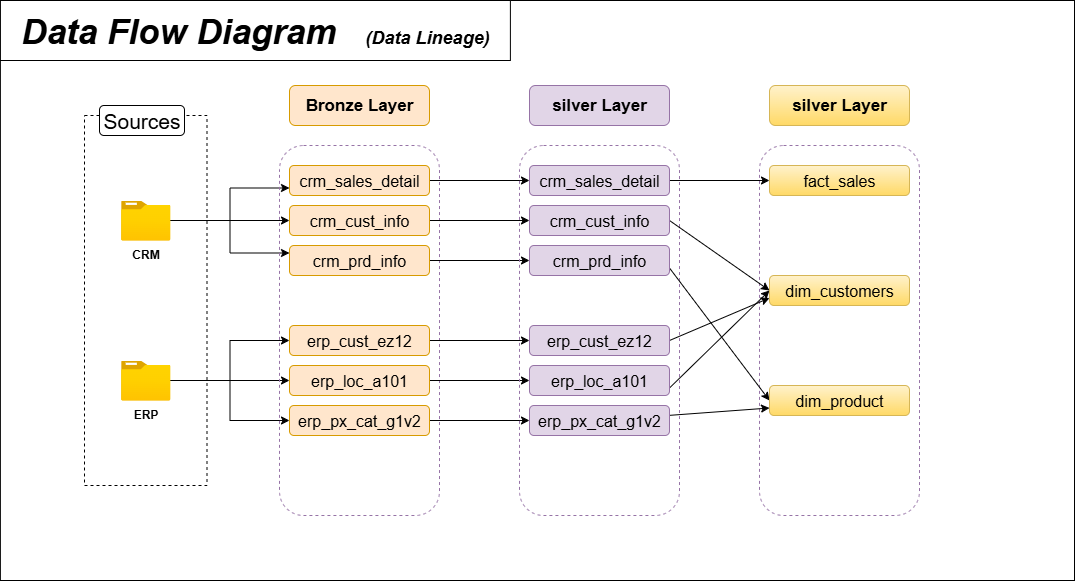

The diagram above was exported from draw.io. Its source (the exported page's mxGraphModel, read from the mxfile embedded in the PNG):
<mxGraphModel dx="1963" dy="175" grid="1" gridSize="10" guides="1" tooltips="1" connect="1" arrows="1" fold="1" page="0" pageScale="1" pageWidth="1200" pageHeight="1600" math="0" shadow="0">
  <root>
    <mxCell id="0" />
    <mxCell id="1" parent="0" />
    <mxCell id="K13-kczlHJDtnJxJhLGQ-74" value="" style="rounded=0;whiteSpace=wrap;html=1;" vertex="1" parent="1">
      <mxGeometry x="-404.11" y="655" width="1074.11" height="580" as="geometry" />
    </mxCell>
    <mxCell id="K13-kczlHJDtnJxJhLGQ-76" value="" style="rounded=0;whiteSpace=wrap;html=1;fillColor=none;dashed=1;" vertex="1" parent="1">
      <mxGeometry x="-320" y="770" width="122.5" height="370" as="geometry" />
    </mxCell>
    <mxCell id="K13-kczlHJDtnJxJhLGQ-77" value="&lt;font style=&quot;font-size: 21px;&quot;&gt;Sources&lt;/font&gt;" style="rounded=1;whiteSpace=wrap;html=1;" vertex="1" parent="1">
      <mxGeometry x="-305" y="760" width="85" height="30" as="geometry" />
    </mxCell>
    <mxCell id="K13-kczlHJDtnJxJhLGQ-78" style="edgeStyle=orthogonalEdgeStyle;rounded=0;orthogonalLoop=1;jettySize=auto;html=1;entryX=0;entryY=0.5;entryDx=0;entryDy=0;" edge="1" parent="1" source="K13-kczlHJDtnJxJhLGQ-81" target="K13-kczlHJDtnJxJhLGQ-91">
      <mxGeometry relative="1" as="geometry" />
    </mxCell>
    <mxCell id="K13-kczlHJDtnJxJhLGQ-79" style="edgeStyle=orthogonalEdgeStyle;rounded=0;orthogonalLoop=1;jettySize=auto;html=1;entryX=0;entryY=0.75;entryDx=0;entryDy=0;" edge="1" parent="1" source="K13-kczlHJDtnJxJhLGQ-81" target="K13-kczlHJDtnJxJhLGQ-89">
      <mxGeometry relative="1" as="geometry" />
    </mxCell>
    <mxCell id="K13-kczlHJDtnJxJhLGQ-80" style="edgeStyle=orthogonalEdgeStyle;rounded=0;orthogonalLoop=1;jettySize=auto;html=1;entryX=0;entryY=0.25;entryDx=0;entryDy=0;" edge="1" parent="1" source="K13-kczlHJDtnJxJhLGQ-81" target="K13-kczlHJDtnJxJhLGQ-93">
      <mxGeometry relative="1" as="geometry" />
    </mxCell>
    <mxCell id="K13-kczlHJDtnJxJhLGQ-81" value="CRM" style="image;aspect=fixed;html=1;points=[];align=center;fontSize=12;image=img/lib/azure2/general/Folder_Blank.svg;fontStyle=1" vertex="1" parent="1">
      <mxGeometry x="-283.4" y="855" width="49.29" height="40" as="geometry" />
    </mxCell>
    <mxCell id="K13-kczlHJDtnJxJhLGQ-82" style="edgeStyle=orthogonalEdgeStyle;rounded=0;orthogonalLoop=1;jettySize=auto;html=1;entryX=0;entryY=0.5;entryDx=0;entryDy=0;" edge="1" parent="1" source="K13-kczlHJDtnJxJhLGQ-85" target="K13-kczlHJDtnJxJhLGQ-97">
      <mxGeometry relative="1" as="geometry" />
    </mxCell>
    <mxCell id="K13-kczlHJDtnJxJhLGQ-83" style="edgeStyle=orthogonalEdgeStyle;rounded=0;orthogonalLoop=1;jettySize=auto;html=1;entryX=0;entryY=0.5;entryDx=0;entryDy=0;" edge="1" parent="1" source="K13-kczlHJDtnJxJhLGQ-85" target="K13-kczlHJDtnJxJhLGQ-95">
      <mxGeometry relative="1" as="geometry" />
    </mxCell>
    <mxCell id="K13-kczlHJDtnJxJhLGQ-84" style="edgeStyle=orthogonalEdgeStyle;rounded=0;orthogonalLoop=1;jettySize=auto;html=1;entryX=0;entryY=0.5;entryDx=0;entryDy=0;" edge="1" parent="1" source="K13-kczlHJDtnJxJhLGQ-85" target="K13-kczlHJDtnJxJhLGQ-99">
      <mxGeometry relative="1" as="geometry" />
    </mxCell>
    <mxCell id="K13-kczlHJDtnJxJhLGQ-85" value="ERP" style="image;aspect=fixed;html=1;points=[];align=center;fontSize=12;image=img/lib/azure2/general/Folder_Blank.svg;fontStyle=1" vertex="1" parent="1">
      <mxGeometry x="-283.4" y="1015" width="49.29" height="40" as="geometry" />
    </mxCell>
    <mxCell id="K13-kczlHJDtnJxJhLGQ-86" value="" style="rounded=1;whiteSpace=wrap;html=1;fillColor=none;strokeColor=#9673a6;dashed=1;" vertex="1" parent="1">
      <mxGeometry x="-125" y="800" width="160" height="370" as="geometry" />
    </mxCell>
    <mxCell id="K13-kczlHJDtnJxJhLGQ-87" value="&lt;b&gt;&lt;font style=&quot;font-size: 17px;&quot;&gt;Bronze Layer&lt;/font&gt;&lt;/b&gt;" style="rounded=1;whiteSpace=wrap;html=1;fillColor=#ffe6cc;strokeColor=#d79b00;" vertex="1" parent="1">
      <mxGeometry x="-115" y="740" width="140" height="40" as="geometry" />
    </mxCell>
    <mxCell id="K13-kczlHJDtnJxJhLGQ-88" style="edgeStyle=orthogonalEdgeStyle;rounded=0;orthogonalLoop=1;jettySize=auto;html=1;entryX=0;entryY=0.5;entryDx=0;entryDy=0;" edge="1" parent="1" source="K13-kczlHJDtnJxJhLGQ-89" target="K13-kczlHJDtnJxJhLGQ-104">
      <mxGeometry relative="1" as="geometry" />
    </mxCell>
    <mxCell id="K13-kczlHJDtnJxJhLGQ-89" value="&lt;span style=&quot;font-size: 16px;&quot;&gt;crm_sales_detail&lt;/span&gt;" style="rounded=1;whiteSpace=wrap;html=1;fillColor=#ffe6cc;strokeColor=#d79b00;" vertex="1" parent="1">
      <mxGeometry x="-115" y="820" width="140" height="30" as="geometry" />
    </mxCell>
    <mxCell id="K13-kczlHJDtnJxJhLGQ-90" style="edgeStyle=orthogonalEdgeStyle;rounded=0;orthogonalLoop=1;jettySize=auto;html=1;entryX=0;entryY=0.5;entryDx=0;entryDy=0;" edge="1" parent="1" source="K13-kczlHJDtnJxJhLGQ-91" target="K13-kczlHJDtnJxJhLGQ-106">
      <mxGeometry relative="1" as="geometry" />
    </mxCell>
    <mxCell id="K13-kczlHJDtnJxJhLGQ-91" value="&lt;span style=&quot;font-size: 16px;&quot;&gt;crm_cust_info&lt;/span&gt;" style="rounded=1;whiteSpace=wrap;html=1;fillColor=#ffe6cc;strokeColor=#d79b00;" vertex="1" parent="1">
      <mxGeometry x="-115" y="860" width="140" height="30" as="geometry" />
    </mxCell>
    <mxCell id="K13-kczlHJDtnJxJhLGQ-92" style="edgeStyle=orthogonalEdgeStyle;rounded=0;orthogonalLoop=1;jettySize=auto;html=1;entryX=0;entryY=0.5;entryDx=0;entryDy=0;" edge="1" parent="1" source="K13-kczlHJDtnJxJhLGQ-93" target="K13-kczlHJDtnJxJhLGQ-108">
      <mxGeometry relative="1" as="geometry" />
    </mxCell>
    <mxCell id="K13-kczlHJDtnJxJhLGQ-93" value="&lt;span style=&quot;font-size: 16px;&quot;&gt;crm_prd_info&lt;/span&gt;" style="rounded=1;whiteSpace=wrap;html=1;fillColor=#ffe6cc;strokeColor=#d79b00;" vertex="1" parent="1">
      <mxGeometry x="-115" y="900" width="140" height="30" as="geometry" />
    </mxCell>
    <mxCell id="K13-kczlHJDtnJxJhLGQ-94" style="edgeStyle=orthogonalEdgeStyle;rounded=0;orthogonalLoop=1;jettySize=auto;html=1;entryX=0;entryY=0.5;entryDx=0;entryDy=0;" edge="1" parent="1" source="K13-kczlHJDtnJxJhLGQ-95" target="K13-kczlHJDtnJxJhLGQ-110">
      <mxGeometry relative="1" as="geometry" />
    </mxCell>
    <mxCell id="K13-kczlHJDtnJxJhLGQ-95" value="&lt;span style=&quot;font-size: 16px;&quot;&gt;erp_cust_ez12&lt;/span&gt;" style="rounded=1;whiteSpace=wrap;html=1;fillColor=#ffe6cc;strokeColor=#d79b00;" vertex="1" parent="1">
      <mxGeometry x="-115" y="980" width="140" height="30" as="geometry" />
    </mxCell>
    <mxCell id="K13-kczlHJDtnJxJhLGQ-96" style="edgeStyle=orthogonalEdgeStyle;rounded=0;orthogonalLoop=1;jettySize=auto;html=1;entryX=0;entryY=0.5;entryDx=0;entryDy=0;" edge="1" parent="1" source="K13-kczlHJDtnJxJhLGQ-97" target="K13-kczlHJDtnJxJhLGQ-112">
      <mxGeometry relative="1" as="geometry" />
    </mxCell>
    <mxCell id="K13-kczlHJDtnJxJhLGQ-97" value="&lt;span style=&quot;font-size: 16px;&quot;&gt;erp_loc_a101&lt;/span&gt;" style="rounded=1;whiteSpace=wrap;html=1;fillColor=#ffe6cc;strokeColor=#d79b00;" vertex="1" parent="1">
      <mxGeometry x="-115" y="1020" width="140" height="30" as="geometry" />
    </mxCell>
    <mxCell id="K13-kczlHJDtnJxJhLGQ-98" style="edgeStyle=orthogonalEdgeStyle;rounded=0;orthogonalLoop=1;jettySize=auto;html=1;entryX=0;entryY=0.5;entryDx=0;entryDy=0;" edge="1" parent="1" source="K13-kczlHJDtnJxJhLGQ-99" target="K13-kczlHJDtnJxJhLGQ-114">
      <mxGeometry relative="1" as="geometry" />
    </mxCell>
    <mxCell id="K13-kczlHJDtnJxJhLGQ-99" value="&lt;span style=&quot;font-size: 16px;&quot;&gt;erp_px_cat_g1v2&lt;/span&gt;" style="rounded=1;whiteSpace=wrap;html=1;fillColor=#ffe6cc;strokeColor=#d79b00;" vertex="1" parent="1">
      <mxGeometry x="-115" y="1060" width="140" height="30" as="geometry" />
    </mxCell>
    <mxCell id="K13-kczlHJDtnJxJhLGQ-100" value="" style="rounded=1;whiteSpace=wrap;html=1;fillColor=none;strokeColor=#9673a6;dashed=1;" vertex="1" parent="1">
      <mxGeometry x="115" y="800" width="160" height="370" as="geometry" />
    </mxCell>
    <mxCell id="K13-kczlHJDtnJxJhLGQ-101" value="" style="rounded=1;whiteSpace=wrap;html=1;fillColor=none;strokeColor=#9673a6;dashed=1;" vertex="1" parent="1">
      <mxGeometry x="355" y="800" width="160" height="370" as="geometry" />
    </mxCell>
    <mxCell id="K13-kczlHJDtnJxJhLGQ-102" value="&lt;b&gt;&lt;font style=&quot;font-size: 17px;&quot;&gt;silver Layer&lt;/font&gt;&lt;/b&gt;" style="rounded=1;whiteSpace=wrap;html=1;fillColor=#e1d5e7;strokeColor=#9673a6;" vertex="1" parent="1">
      <mxGeometry x="125" y="740" width="140" height="40" as="geometry" />
    </mxCell>
    <mxCell id="K13-kczlHJDtnJxJhLGQ-103" style="edgeStyle=orthogonalEdgeStyle;rounded=0;orthogonalLoop=1;jettySize=auto;html=1;entryX=0;entryY=0.5;entryDx=0;entryDy=0;" edge="1" parent="1" source="K13-kczlHJDtnJxJhLGQ-104" target="K13-kczlHJDtnJxJhLGQ-116">
      <mxGeometry relative="1" as="geometry" />
    </mxCell>
    <mxCell id="K13-kczlHJDtnJxJhLGQ-104" value="&lt;span style=&quot;font-size: 16px;&quot;&gt;crm_sales_detail&lt;/span&gt;" style="rounded=1;whiteSpace=wrap;html=1;fillColor=#e1d5e7;strokeColor=#9673a6;" vertex="1" parent="1">
      <mxGeometry x="125" y="820" width="140" height="30" as="geometry" />
    </mxCell>
    <mxCell id="K13-kczlHJDtnJxJhLGQ-105" style="rounded=0;orthogonalLoop=1;jettySize=auto;html=1;entryX=0;entryY=0.5;entryDx=0;entryDy=0;exitX=1;exitY=0.5;exitDx=0;exitDy=0;" edge="1" parent="1" source="K13-kczlHJDtnJxJhLGQ-106" target="K13-kczlHJDtnJxJhLGQ-117">
      <mxGeometry relative="1" as="geometry" />
    </mxCell>
    <mxCell id="K13-kczlHJDtnJxJhLGQ-106" value="&lt;span style=&quot;font-size: 16px;&quot;&gt;crm_cust_info&lt;/span&gt;" style="rounded=1;whiteSpace=wrap;html=1;fillColor=#e1d5e7;strokeColor=#9673a6;" vertex="1" parent="1">
      <mxGeometry x="125" y="860" width="140" height="30" as="geometry" />
    </mxCell>
    <mxCell id="K13-kczlHJDtnJxJhLGQ-107" style="rounded=0;orthogonalLoop=1;jettySize=auto;html=1;entryX=0;entryY=0.5;entryDx=0;entryDy=0;exitX=1;exitY=0.75;exitDx=0;exitDy=0;" edge="1" parent="1" source="K13-kczlHJDtnJxJhLGQ-108" target="K13-kczlHJDtnJxJhLGQ-118">
      <mxGeometry relative="1" as="geometry" />
    </mxCell>
    <mxCell id="K13-kczlHJDtnJxJhLGQ-108" value="&lt;span style=&quot;font-size: 16px;&quot;&gt;crm_prd_info&lt;/span&gt;" style="rounded=1;whiteSpace=wrap;html=1;fillColor=#e1d5e7;strokeColor=#9673a6;" vertex="1" parent="1">
      <mxGeometry x="125" y="900" width="140" height="30" as="geometry" />
    </mxCell>
    <mxCell id="K13-kczlHJDtnJxJhLGQ-109" style="rounded=0;orthogonalLoop=1;jettySize=auto;html=1;entryX=0;entryY=0.75;entryDx=0;entryDy=0;exitX=1;exitY=0.5;exitDx=0;exitDy=0;" edge="1" parent="1" source="K13-kczlHJDtnJxJhLGQ-110" target="K13-kczlHJDtnJxJhLGQ-117">
      <mxGeometry relative="1" as="geometry" />
    </mxCell>
    <mxCell id="K13-kczlHJDtnJxJhLGQ-110" value="&lt;span style=&quot;font-size: 16px;&quot;&gt;erp_cust_ez12&lt;/span&gt;" style="rounded=1;whiteSpace=wrap;html=1;fillColor=#e1d5e7;strokeColor=#9673a6;" vertex="1" parent="1">
      <mxGeometry x="125" y="980" width="140" height="30" as="geometry" />
    </mxCell>
    <mxCell id="K13-kczlHJDtnJxJhLGQ-111" style="rounded=0;orthogonalLoop=1;jettySize=auto;html=1;entryX=0;entryY=0.5;entryDx=0;entryDy=0;exitX=1;exitY=0.75;exitDx=0;exitDy=0;" edge="1" parent="1" source="K13-kczlHJDtnJxJhLGQ-112" target="K13-kczlHJDtnJxJhLGQ-117">
      <mxGeometry relative="1" as="geometry" />
    </mxCell>
    <mxCell id="K13-kczlHJDtnJxJhLGQ-112" value="&lt;span style=&quot;font-size: 16px;&quot;&gt;erp_loc_a101&lt;/span&gt;" style="rounded=1;whiteSpace=wrap;html=1;fillColor=#e1d5e7;strokeColor=#9673a6;" vertex="1" parent="1">
      <mxGeometry x="125" y="1020" width="140" height="30" as="geometry" />
    </mxCell>
    <mxCell id="K13-kczlHJDtnJxJhLGQ-113" style="rounded=0;orthogonalLoop=1;jettySize=auto;html=1;entryX=0;entryY=0.75;entryDx=0;entryDy=0;" edge="1" parent="1" source="K13-kczlHJDtnJxJhLGQ-114" target="K13-kczlHJDtnJxJhLGQ-118">
      <mxGeometry relative="1" as="geometry" />
    </mxCell>
    <mxCell id="K13-kczlHJDtnJxJhLGQ-114" value="&lt;span style=&quot;font-size: 16px;&quot;&gt;erp_px_cat_g1v2&lt;/span&gt;" style="rounded=1;whiteSpace=wrap;html=1;fillColor=#e1d5e7;strokeColor=#9673a6;" vertex="1" parent="1">
      <mxGeometry x="125" y="1060" width="140" height="30" as="geometry" />
    </mxCell>
    <mxCell id="K13-kczlHJDtnJxJhLGQ-115" value="&lt;b&gt;&lt;font style=&quot;font-size: 17px;&quot;&gt;silver Layer&lt;/font&gt;&lt;/b&gt;" style="rounded=1;whiteSpace=wrap;html=1;fillColor=#fff2cc;strokeColor=#d6b656;gradientColor=#ffd966;" vertex="1" parent="1">
      <mxGeometry x="365" y="740" width="140" height="40" as="geometry" />
    </mxCell>
    <mxCell id="K13-kczlHJDtnJxJhLGQ-116" value="&lt;span style=&quot;font-size: 16px;&quot;&gt;fact_sales&lt;/span&gt;" style="rounded=1;whiteSpace=wrap;html=1;fillColor=#fff2cc;strokeColor=#d6b656;gradientColor=#ffd966;" vertex="1" parent="1">
      <mxGeometry x="365" y="820" width="140" height="30" as="geometry" />
    </mxCell>
    <mxCell id="K13-kczlHJDtnJxJhLGQ-117" value="&lt;span style=&quot;font-size: 16px;&quot;&gt;dim_customers&lt;/span&gt;" style="rounded=1;whiteSpace=wrap;html=1;fillColor=#fff2cc;strokeColor=#d6b656;gradientColor=#ffd966;" vertex="1" parent="1">
      <mxGeometry x="365" y="930" width="140" height="30" as="geometry" />
    </mxCell>
    <mxCell id="K13-kczlHJDtnJxJhLGQ-118" value="&lt;span style=&quot;font-size: 16px;&quot;&gt;dim_product&lt;/span&gt;" style="rounded=1;whiteSpace=wrap;html=1;fillColor=#fff2cc;strokeColor=#d6b656;gradientColor=#ffd966;" vertex="1" parent="1">
      <mxGeometry x="365" y="1040" width="140" height="30" as="geometry" />
    </mxCell>
    <mxCell id="K13-kczlHJDtnJxJhLGQ-119" value="&lt;b&gt;&lt;i&gt;&lt;font style=&quot;font-size: 35px;&quot;&gt;Data Flow Diagram&amp;nbsp; &amp;nbsp;&lt;/font&gt;&lt;font style=&quot;font-size: 18px;&quot;&gt;(Data Lineage)&lt;/font&gt;&lt;/i&gt;&lt;/b&gt;" style="rounded=0;whiteSpace=wrap;html=1;" vertex="1" parent="1">
      <mxGeometry x="-404.11" y="655" width="510" height="60" as="geometry" />
    </mxCell>
  </root>
</mxGraphModel>